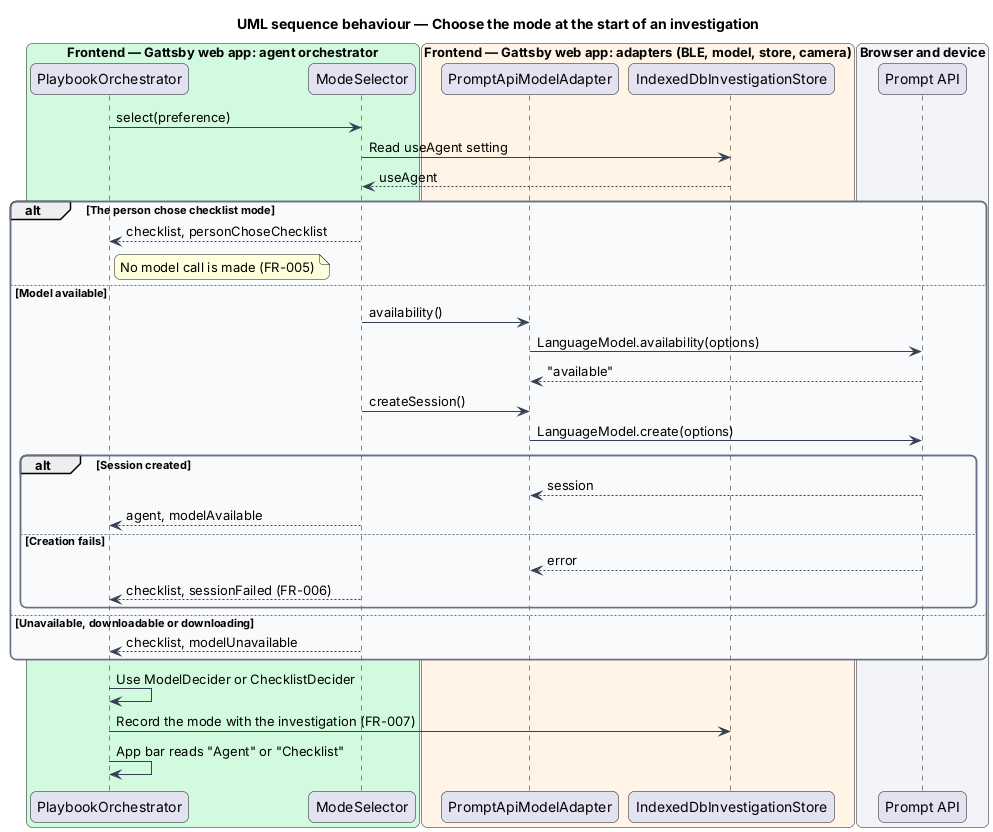

The diagram above was rendered by PlantUML. Its source (embedded in the PNG):
@startuml
title UML sequence behaviour — Choose the mode at the start of an investigation
skinparam backgroundColor #FFFFFF
skinparam shadowing false
skinparam roundcorner 12
skinparam defaultFontName Arial
skinparam ArrowColor #344054
skinparam rectangle {
  BorderColor #344054
  FontColor #101828
}
skinparam package {
  BorderColor #667085
  FontColor #101828
  BackgroundColor #F9FAFB
}
box "Frontend — Gattsby web app: agent orchestrator" #D1FADF
  participant "PlaybookOrchestrator" as orch
  participant "ModeSelector" as sel
end box
box "Frontend — Gattsby web app: adapters (BLE, model, store, camera)" #FFF4E5
  participant "PromptApiModelAdapter" as adapter
  participant "IndexedDbInvestigationStore" as store
end box
box "Browser and device" #F2F4F7
  participant "Prompt API" as api
end box

orch -> sel : select(preference)
sel -> store : Read useAgent setting
store --> sel : useAgent
alt The person chose checklist mode
  sel --> orch : checklist, personChoseChecklist
  note right of orch : No model call is made (FR-005)
else Model available
  sel -> adapter : availability()
  adapter -> api : LanguageModel.availability(options)
  api --> adapter : "available"
  sel -> adapter : createSession()
  adapter -> api : LanguageModel.create(options)
  alt Session created
    api --> adapter : session
    sel --> orch : agent, modelAvailable
  else Creation fails
    api --> adapter : error
    sel --> orch : checklist, sessionFailed (FR-006)
  end
else Unavailable, downloadable or downloading
  sel --> orch : checklist, modelUnavailable
end
orch -> orch : Use ModelDecider or ChecklistDecider
orch -> store : Record the mode with the investigation (FR-007)
orch -> orch : App bar reads "Agent" or "Checklist"
@enduml